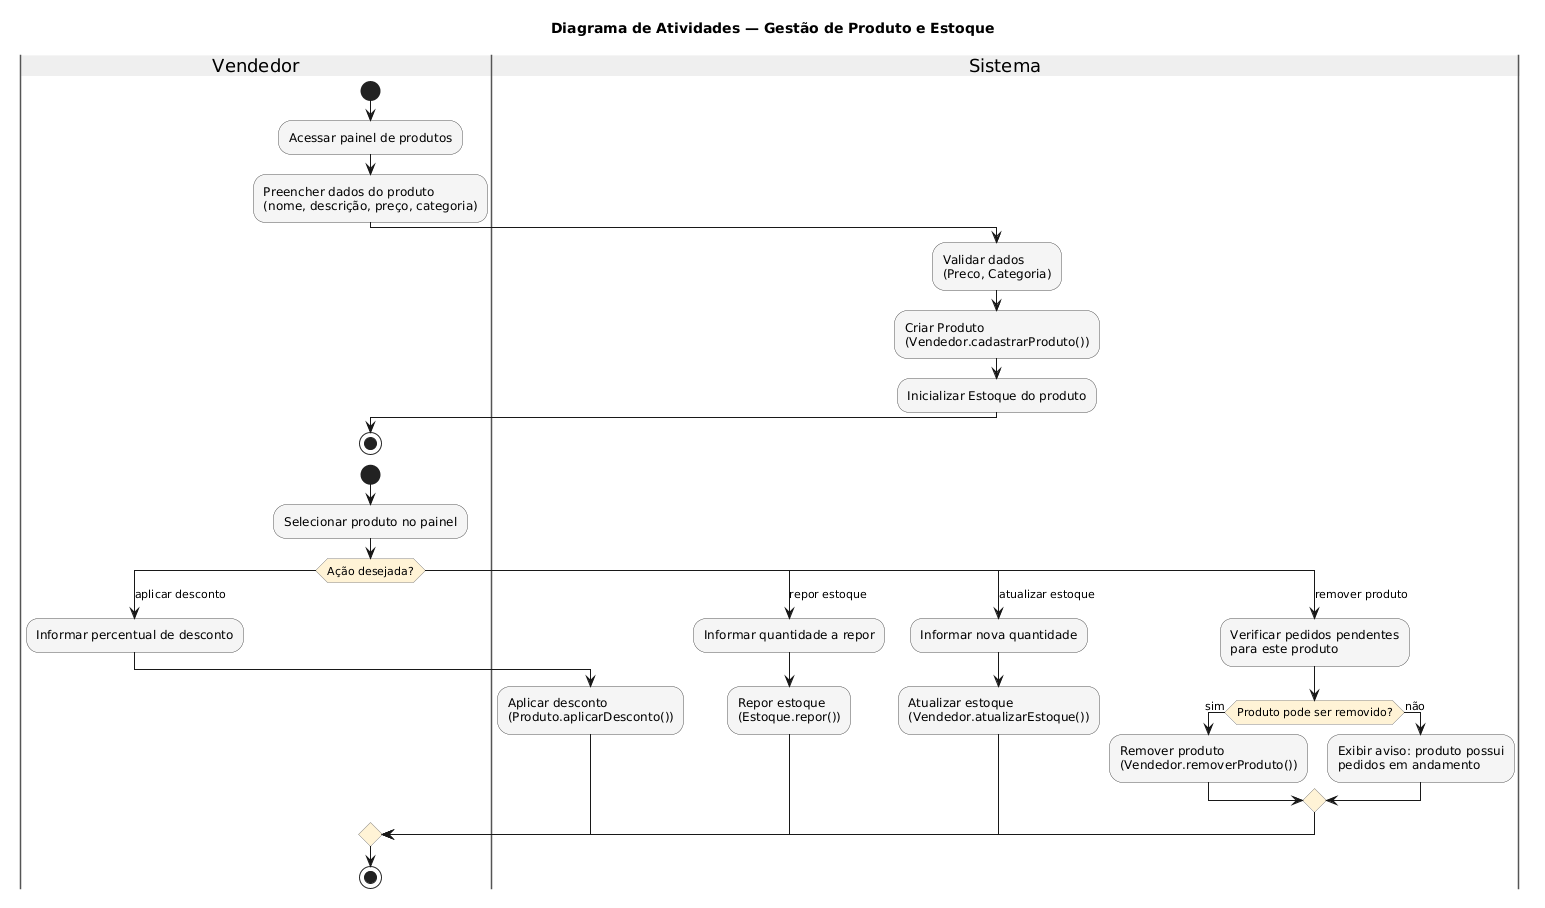

The diagram above was rendered by PlantUML. Its source (embedded in the PNG):
@startuml
skinparam shadowing false
skinparam activity {
    BackgroundColor #F5F5F5
    BorderColor #555555
    DiamondBackgroundColor #FFF3D6
    DiamondBorderColor #888888
}
skinparam swimlane {
    BorderColor #555555
    TitleBackgroundColor #EFEFEF
}

title Diagrama de Atividades — Cadastro de Produto pelo Vendedor

|Vendedor|
start
:Acessar painel de produtos;
:Preencher dados do produto\n(nome, descrição, preço, categoria);

|Sistema|
:Validar dados\n(Preco, Categoria);
:Criar Produto\n(Vendedor.cadastrarProduto());
:Inicializar Estoque do produto;

|Vendedor|
stop





skinparam shadowing false
skinparam activity {
    BackgroundColor #F5F5F5
    BorderColor #555555
    DiamondBackgroundColor #FFF3D6
    DiamondBorderColor #888888
}
skinparam swimlane {
    BorderColor #555555
    TitleBackgroundColor #EFEFEF
}

title Diagrama de Atividades — Gestão de Produto e Estoque

|Vendedor|
start
:Selecionar produto no painel;

switch (Ação desejada?)
case (aplicar desconto)
  :Informar percentual de desconto;
  |Sistema|
  :Aplicar desconto\n(Produto.aplicarDesconto());
case (repor estoque)
  :Informar quantidade a repor;
  |Sistema|
  :Repor estoque\n(Estoque.repor());
case (atualizar estoque)
  :Informar nova quantidade;
  |Sistema|
  :Atualizar estoque\n(Vendedor.atualizarEstoque());
case (remover produto)
  |Sistema|
  :Verificar pedidos pendentes\npara este produto;
  if (Produto pode ser removido?) then (sim)
    :Remover produto\n(Vendedor.removerProduto());
  else (não)
    :Exibir aviso: produto possui\npedidos em andamento;
  endif
endswitch

|Vendedor|
stop
@enduml